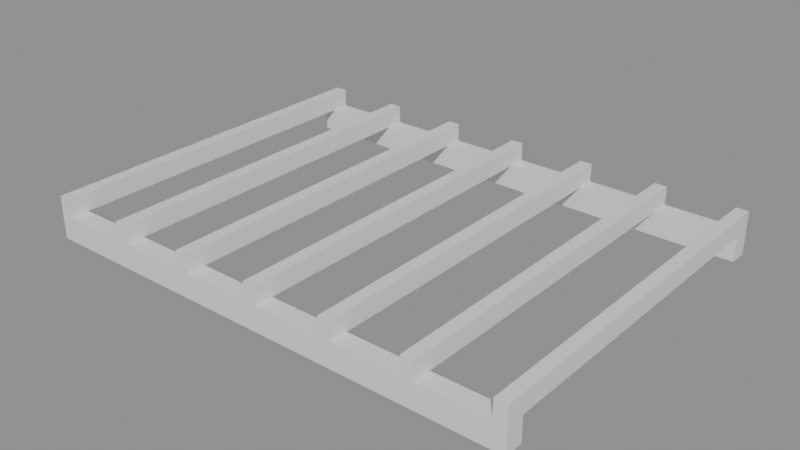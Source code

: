 # Source: e2163_after.blend  (saved by Blender 5.2.44; exported with 4.5.12 LTS)
import bpy
from mathutils import Matrix  # noqa: F401  (used for matrix-valued properties, if any)

bpy.ops.wm.read_factory_settings(use_empty=True)
scene = bpy.context.scene
scene.name = 'Scene'

# ---- materials (node trees are filled in below, after node groups)
mat_madera_roble = bpy.data.materials.new('Madera_Roble')

# ---- material node trees
mat_madera_roble.use_nodes = True; mat_madera_roble.node_tree.nodes.clear()
_N = mat_madera_roble.node_tree.nodes; _L = mat_madera_roble.node_tree.links
n0 = _N.new('ShaderNodeBsdfPrincipled'); n0.name = 'Principled BSDF'; n0.location = (-200, 100)
n0.inputs[3].default_value = 1.45
n0.inputs[10].default_value = 0.005
n1 = _N.new('ShaderNodeOutputMaterial'); n1.name = 'Material Output'; n1.location = (200, 100)
_L.new(n0.outputs[0], n1.inputs[0])
n1.is_active_output = True

# ---- meshes
me_viga_principal_1_mesh = bpy.data.meshes.new('Viga_Principal_1_mesh')
me_viga_principal_1_mesh.from_pydata([(0.0, 0.0, 0.0), (4.0, 0.0, 0.0), (4.0, 0.15, 0.0), (0.0, 0.15, 0.0), (0.0, 0.0, 0.2), (4.0, 0.0, 0.2), (4.0, 0.15, 0.2), (0.0, 0.15, 0.2)], [], [(0, 3, 2, 1), (4, 5, 6, 7), (2, 3, 7, 6), (0, 1, 5, 4), (1, 2, 6, 5), (3, 0, 4, 7)])
me_viga_principal_1_mesh.materials.append(mat_madera_roble)
me_viga_principal_1_mesh.update()
me_viga_principal_2_mesh = bpy.data.meshes.new('Viga_Principal_2_mesh')
me_viga_principal_2_mesh.from_pydata([(0.0, 0.0, 0.0), (4.0, 0.0, 0.0), (4.0, 0.15, 0.0), (0.0, 0.15, 0.0), (0.0, 0.0, 0.2), (4.0, 0.0, 0.2), (4.0, 0.15, 0.2), (0.0, 0.15, 0.2)], [], [(0, 3, 2, 1), (4, 5, 6, 7), (2, 3, 7, 6), (0, 1, 5, 4), (1, 2, 6, 5), (3, 0, 4, 7)])
me_viga_principal_2_mesh.materials.append(mat_madera_roble)
me_viga_principal_2_mesh.update()
me_viga_cruzada_1_mesh = bpy.data.meshes.new('Viga_Cruzada_1_mesh')
me_viga_cruzada_1_mesh.from_pydata([(0.0, 0.0, 0.0), (0.1, 0.0, 0.0), (0.1, 3.0, 0.0), (0.0, 3.0, 0.0), (0.0, 0.0, 0.15), (0.1, 0.0, 0.15), (0.1, 3.0, 0.15), (0.0, 3.0, 0.15)], [], [(0, 3, 2, 1), (4, 5, 6, 7), (1, 2, 6, 5), (3, 0, 4, 7), (2, 3, 7, 6), (0, 1, 5, 4)])
me_viga_cruzada_1_mesh.materials.append(mat_madera_roble)
me_viga_cruzada_1_mesh.update()
me_viga_cruzada_2_mesh = bpy.data.meshes.new('Viga_Cruzada_2_mesh')
me_viga_cruzada_2_mesh.from_pydata([(0.0, 0.0, 0.0), (0.1, 0.0, 0.0), (0.1, 3.0, 0.0), (0.0, 3.0, 0.0), (0.0, 0.0, 0.15), (0.1, 0.0, 0.15), (0.1, 3.0, 0.15), (0.0, 3.0, 0.15)], [], [(0, 3, 2, 1), (4, 5, 6, 7), (1, 2, 6, 5), (3, 0, 4, 7), (2, 3, 7, 6), (0, 1, 5, 4)])
me_viga_cruzada_2_mesh.materials.append(mat_madera_roble)
me_viga_cruzada_2_mesh.update()
me_viga_cruzada_3_mesh = bpy.data.meshes.new('Viga_Cruzada_3_mesh')
me_viga_cruzada_3_mesh.from_pydata([(0.0, 0.0, 0.0), (0.1, 0.0, 0.0), (0.1, 3.0, 0.0), (0.0, 3.0, 0.0), (0.0, 0.0, 0.15), (0.1, 0.0, 0.15), (0.1, 3.0, 0.15), (0.0, 3.0, 0.15)], [], [(0, 3, 2, 1), (4, 5, 6, 7), (1, 2, 6, 5), (3, 0, 4, 7), (2, 3, 7, 6), (0, 1, 5, 4)])
me_viga_cruzada_3_mesh.materials.append(mat_madera_roble)
me_viga_cruzada_3_mesh.update()
me_viga_cruzada_4_mesh = bpy.data.meshes.new('Viga_Cruzada_4_mesh')
me_viga_cruzada_4_mesh.from_pydata([(0.0, 0.0, 0.0), (0.1, 0.0, 0.0), (0.1, 3.0, 0.0), (0.0, 3.0, 0.0), (0.0, 0.0, 0.15), (0.1, 0.0, 0.15), (0.1, 3.0, 0.15), (0.0, 3.0, 0.15)], [], [(0, 3, 2, 1), (4, 5, 6, 7), (1, 2, 6, 5), (3, 0, 4, 7), (2, 3, 7, 6), (0, 1, 5, 4)])
me_viga_cruzada_4_mesh.materials.append(mat_madera_roble)
me_viga_cruzada_4_mesh.update()
me_viga_cruzada_5_mesh = bpy.data.meshes.new('Viga_Cruzada_5_mesh')
me_viga_cruzada_5_mesh.from_pydata([(0.0, 0.0, 0.0), (0.1, 0.0, 0.0), (0.1, 3.0, 0.0), (0.0, 3.0, 0.0), (0.0, 0.0, 0.15), (0.1, 0.0, 0.15), (0.1, 3.0, 0.15), (0.0, 3.0, 0.15)], [], [(0, 3, 2, 1), (4, 5, 6, 7), (2, 3, 7, 6), (0, 1, 5, 4), (1, 2, 6, 5), (3, 0, 4, 7)])
me_viga_cruzada_5_mesh.materials.append(mat_madera_roble)
me_viga_cruzada_5_mesh.update()
me_viga_cruzada_6_mesh = bpy.data.meshes.new('Viga_Cruzada_6_mesh')
me_viga_cruzada_6_mesh.from_pydata([(0.0, 0.0, 0.0), (0.1, 0.0, 0.0), (0.1, 3.0, 0.0), (0.0, 3.0, 0.0), (0.0, 0.0, 0.15), (0.1, 0.0, 0.15), (0.1, 3.0, 0.15), (0.0, 3.0, 0.15)], [], [(0, 3, 2, 1), (4, 5, 6, 7), (2, 3, 7, 6), (0, 1, 5, 4), (1, 2, 6, 5), (3, 0, 4, 7)])
me_viga_cruzada_6_mesh.materials.append(mat_madera_roble)
me_viga_cruzada_6_mesh.update()
me_viga_cruzada_7_mesh = bpy.data.meshes.new('Viga_Cruzada_7_mesh')
me_viga_cruzada_7_mesh.from_pydata([(0.0, 0.0, 0.0), (0.1, 0.0, 0.0), (0.1, 3.0, 0.0), (0.0, 3.0, 0.0), (0.0, 0.0, 0.15), (0.1, 0.0, 0.15), (0.1, 3.0, 0.15), (0.0, 3.0, 0.15)], [], [(0, 3, 2, 1), (4, 5, 6, 7), (2, 3, 7, 6), (0, 1, 5, 4), (1, 2, 6, 5), (3, 0, 4, 7)])
me_viga_cruzada_7_mesh.materials.append(mat_madera_roble)
me_viga_cruzada_7_mesh.update()

# ---- objects
ob_viga_principal_1_solido = bpy.data.objects.new('Viga_Principal_1_Solido', me_viga_principal_1_mesh)
ob_viga_principal_1 = bpy.data.objects.new('Viga_Principal_1', None)
ob_viga_principal_2_solido = bpy.data.objects.new('Viga_Principal_2_Solido', me_viga_principal_2_mesh)
ob_viga_principal_2 = bpy.data.objects.new('Viga_Principal_2', None)
ob_viga_cruzada_1_solido = bpy.data.objects.new('Viga_Cruzada_1_Solido', me_viga_cruzada_1_mesh)
ob_viga_cruzada_1 = bpy.data.objects.new('Viga_Cruzada_1', None)
ob_viga_cruzada_2_solido = bpy.data.objects.new('Viga_Cruzada_2_Solido', me_viga_cruzada_2_mesh)
ob_viga_cruzada_2 = bpy.data.objects.new('Viga_Cruzada_2', None)
ob_viga_cruzada_3_solido = bpy.data.objects.new('Viga_Cruzada_3_Solido', me_viga_cruzada_3_mesh)
ob_viga_cruzada_3 = bpy.data.objects.new('Viga_Cruzada_3', None)
ob_viga_cruzada_4_solido = bpy.data.objects.new('Viga_Cruzada_4_Solido', me_viga_cruzada_4_mesh)
ob_viga_cruzada_4 = bpy.data.objects.new('Viga_Cruzada_4', None)
ob_viga_cruzada_5_solido = bpy.data.objects.new('Viga_Cruzada_5_Solido', me_viga_cruzada_5_mesh)
ob_viga_cruzada_5 = bpy.data.objects.new('Viga_Cruzada_5', None)
ob_viga_cruzada_6_solido = bpy.data.objects.new('Viga_Cruzada_6_Solido', me_viga_cruzada_6_mesh)
ob_viga_cruzada_6 = bpy.data.objects.new('Viga_Cruzada_6', None)
ob_viga_cruzada_7_solido = bpy.data.objects.new('Viga_Cruzada_7_Solido', me_viga_cruzada_7_mesh)
ob_viga_cruzada_7 = bpy.data.objects.new('Viga_Cruzada_7', None)

# ---- transforms, parenting, visibility, modifiers, constraints
ob_viga_principal_1_solido.parent = ob_viga_principal_1
ob_viga_principal_1_solido.location = (0.0, 0.0, 0.0)
ob_viga_principal_1.location = (0.0, 0.0, 2.5)
ob_viga_principal_1.empty_display_type = 'ARROWS'
ob_viga_principal_2_solido.parent = ob_viga_principal_2
ob_viga_principal_2_solido.location = (0.0, 0.0, 0.0)
ob_viga_principal_2.location = (0.0, 2.85, 2.5)
ob_viga_principal_2.empty_display_type = 'ARROWS'
ob_viga_cruzada_1_solido.parent = ob_viga_cruzada_1
ob_viga_cruzada_1_solido.location = (0.0, 0.0, 0.0)
ob_viga_cruzada_1.location = (0.0, 0.0, 2.7)
ob_viga_cruzada_1.empty_display_type = 'ARROWS'
ob_viga_cruzada_2_solido.parent = ob_viga_cruzada_2
ob_viga_cruzada_2_solido.location = (0.0, 0.0, 0.0)
ob_viga_cruzada_2.location = (0.65, 0.0, 2.7)
ob_viga_cruzada_2.empty_display_type = 'ARROWS'
ob_viga_cruzada_3_solido.parent = ob_viga_cruzada_3
ob_viga_cruzada_3_solido.location = (0.0, 0.0, 0.0)
ob_viga_cruzada_3.location = (1.3, 0.0, 2.7)
ob_viga_cruzada_3.empty_display_type = 'ARROWS'
ob_viga_cruzada_4_solido.parent = ob_viga_cruzada_4
ob_viga_cruzada_4_solido.location = (0.0, 0.0, 0.0)
ob_viga_cruzada_4.location = (1.95, 0.0, 2.7)
ob_viga_cruzada_4.empty_display_type = 'ARROWS'
ob_viga_cruzada_5_solido.parent = ob_viga_cruzada_5
ob_viga_cruzada_5_solido.location = (0.0, 0.0, 0.0)
ob_viga_cruzada_5.location = (2.6, 0.0, 2.7)
ob_viga_cruzada_5.empty_display_type = 'ARROWS'
ob_viga_cruzada_6_solido.parent = ob_viga_cruzada_6
ob_viga_cruzada_6_solido.location = (0.0, 0.0, 0.0)
ob_viga_cruzada_6.location = (3.25, 0.0, 2.7)
ob_viga_cruzada_6.empty_display_type = 'ARROWS'
ob_viga_cruzada_7_solido.parent = ob_viga_cruzada_7
ob_viga_cruzada_7_solido.location = (0.0, 0.0, 0.0)
ob_viga_cruzada_7.location = (3.9, 0.0, 2.7)
ob_viga_cruzada_7.empty_display_type = 'ARROWS'

# ---- collection membership
scene.collection.objects.link(ob_viga_principal_1_solido)
scene.collection.objects.link(ob_viga_principal_1)
scene.collection.objects.link(ob_viga_principal_2_solido)
scene.collection.objects.link(ob_viga_principal_2)
scene.collection.objects.link(ob_viga_cruzada_1_solido)
scene.collection.objects.link(ob_viga_cruzada_1)
scene.collection.objects.link(ob_viga_cruzada_2_solido)
scene.collection.objects.link(ob_viga_cruzada_2)
scene.collection.objects.link(ob_viga_cruzada_3_solido)
scene.collection.objects.link(ob_viga_cruzada_3)
scene.collection.objects.link(ob_viga_cruzada_4_solido)
scene.collection.objects.link(ob_viga_cruzada_4)
scene.collection.objects.link(ob_viga_cruzada_5_solido)
scene.collection.objects.link(ob_viga_cruzada_5)
scene.collection.objects.link(ob_viga_cruzada_6_solido)
scene.collection.objects.link(ob_viga_cruzada_6)
scene.collection.objects.link(ob_viga_cruzada_7_solido)
scene.collection.objects.link(ob_viga_cruzada_7)

# ---- scene / render settings (as saved in the file)
scene.frame_start = 1; scene.frame_end = 250; scene.frame_set(1)
scene.render.engine = 'BLENDER_EEVEE_NEXT'
scene.render.bake_bias = 0.0
scene.render.bake_samples = 0
scene.render.compositor_device = 'GPU'
scene.eevee.use_volume_custom_range = False
scene.eevee.fast_gi_thickness_near = 0.1
scene.eevee.fast_gi_thickness_far = 0.0
scene.eevee.ray_tracing_options.screen_trace_thickness = 0.1
bpy.context.view_layer.update()

# ---- added for rendering (the .blend has no active camera and no usable light): camera, sun + grey world if the file has none
cam_auto = bpy.data.cameras.new('AutoCamera')
cam_auto.lens = 50.0
cam_auto.sensor_width = 36.0
cam_auto.clip_end = 1000.0
ob_auto_camera = bpy.data.objects.new('AutoCamera', cam_auto)
scene.collection.objects.link(ob_auto_camera)
ob_auto_camera.location = (6.63744, -4.06493, 6.38495)
ob_auto_camera.rotation_euler = (1.09748, -7.21219e-08, 0.694738)
scene.camera = ob_auto_camera
light_auto_sun = bpy.data.lights.new('AutoSun', 'SUN')
light_auto_sun.energy = 3.0
light_auto_sun.angle = 0.0523599
ob_auto_sun = bpy.data.objects.new('AutoSun', light_auto_sun)
scene.collection.objects.link(ob_auto_sun)
ob_auto_sun.rotation_euler = (0.872665, 0.174533, 0.523599)
if scene.world is None:
    world_auto = bpy.data.worlds.new('AutoWorld')
    world_auto.color = (0.3, 0.3, 0.3)
    scene.world = world_auto
bpy.context.view_layer.update()
